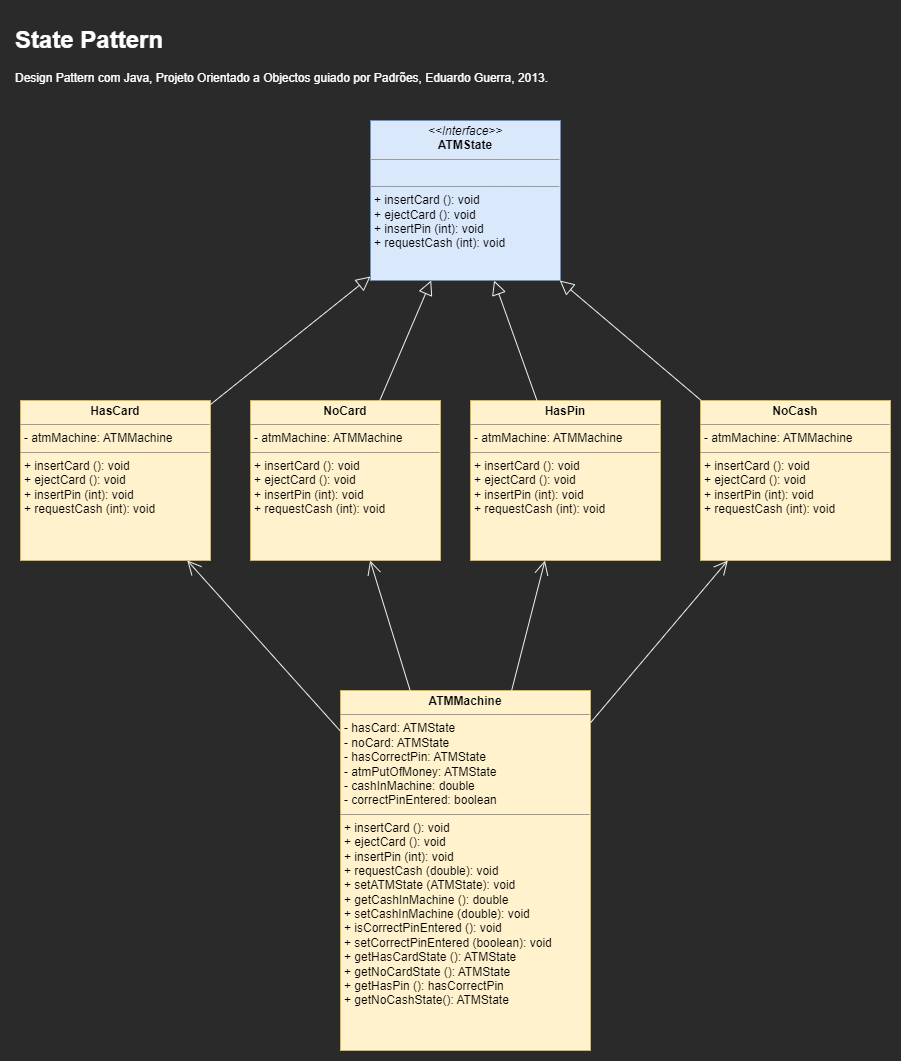

The diagram above was exported from draw.io. Its source (the exported page's mxGraphModel, read from the mxfile embedded in the PNG):
<mxGraphModel dx="1422" dy="1802" grid="1" gridSize="10" guides="1" tooltips="1" connect="1" arrows="1" fold="1" page="1" pageScale="1" pageWidth="850" pageHeight="1100" math="0" shadow="0">
  <root>
    <mxCell id="0" />
    <mxCell id="1" parent="0" />
    <mxCell id="bvLWZl4TlazSQk0JdSnF-1" value="&lt;h1&gt;State Pattern&lt;/h1&gt;&lt;p&gt;Design Pattern com Java, Projeto Orientado a Objectos guiado por Padrões, Eduardo Guerra, 2013.&lt;/p&gt;" style="text;html=1;strokeColor=none;fillColor=none;spacing=5;spacingTop=-20;whiteSpace=wrap;overflow=hidden;rounded=0;fontColor=#FFFFFF;" vertex="1" parent="1">
      <mxGeometry x="20" y="-1080" width="610" height="90" as="geometry" />
    </mxCell>
    <mxCell id="bvLWZl4TlazSQk0JdSnF-2" value="&lt;p style=&quot;margin:0px;margin-top:4px;text-align:center;&quot;&gt;&lt;i&gt;&amp;lt;&amp;lt;Interface&amp;gt;&amp;gt;&lt;/i&gt;&lt;br&gt;&lt;b&gt;ATMState&lt;/b&gt;&lt;/p&gt;&lt;hr size=&quot;1&quot;&gt;&lt;p style=&quot;margin:0px;margin-left:4px;&quot;&gt;&lt;br&gt;&lt;/p&gt;&lt;hr size=&quot;1&quot;&gt;&lt;p style=&quot;margin:0px;margin-left:4px;&quot;&gt;+ insertCard (): void&lt;br&gt;+ ejectCard (): void&lt;br&gt;+ insertPin (int): void&lt;/p&gt;&lt;p style=&quot;margin:0px;margin-left:4px;&quot;&gt;+ requestCash (int): void&lt;/p&gt;&lt;p style=&quot;margin:0px;margin-left:4px;&quot;&gt;&lt;br&gt;&lt;/p&gt;" style="verticalAlign=top;align=left;overflow=fill;fontSize=12;fontFamily=Helvetica;html=1;fillColor=#dae8fc;strokeColor=#6c8ebf;fontColor=#000000;" vertex="1" parent="1">
      <mxGeometry x="380" y="-980" width="190" height="160" as="geometry" />
    </mxCell>
    <mxCell id="bvLWZl4TlazSQk0JdSnF-3" value="&lt;p style=&quot;margin:0px;margin-top:4px;text-align:center;&quot;&gt;&lt;b&gt;ATMMachine&lt;/b&gt;&lt;/p&gt;&lt;hr size=&quot;1&quot;&gt;&lt;p style=&quot;margin:0px;margin-left:4px;&quot;&gt;- hasCard: ATMState&lt;/p&gt;&lt;p style=&quot;margin:0px;margin-left:4px;&quot;&gt;- noCard: ATMState&lt;/p&gt;&lt;p style=&quot;margin:0px;margin-left:4px;&quot;&gt;- hasCorrectPin: ATMState&lt;/p&gt;&lt;p style=&quot;margin:0px;margin-left:4px;&quot;&gt;- atmPutOfMoney: ATMState&lt;/p&gt;&lt;p style=&quot;margin:0px;margin-left:4px;&quot;&gt;- cashInMachine: double&lt;/p&gt;&lt;p style=&quot;margin:0px;margin-left:4px;&quot;&gt;- correctPinEntered: boolean&lt;/p&gt;&lt;hr size=&quot;1&quot;&gt;&lt;p style=&quot;margin:0px;margin-left:4px;&quot;&gt;+ insertCard (): void&lt;br&gt;+ ejectCard (): void&lt;br&gt;+ insertPin (int): void&lt;/p&gt;&lt;p style=&quot;margin:0px;margin-left:4px;&quot;&gt;+ requestCash (double): void&lt;/p&gt;&lt;p style=&quot;margin:0px;margin-left:4px;&quot;&gt;+ setATMState (ATMState): void&lt;/p&gt;&lt;p style=&quot;margin:0px;margin-left:4px;&quot;&gt;+ getCashInMachine (): double&lt;/p&gt;&lt;p style=&quot;margin:0px;margin-left:4px;&quot;&gt;+ setCashInMachine (double): void&lt;/p&gt;&lt;p style=&quot;margin:0px;margin-left:4px;&quot;&gt;+ isCorrectPinEntered (): void&lt;/p&gt;&lt;p style=&quot;margin:0px;margin-left:4px;&quot;&gt;+ setCorrectPinEntered (boolean): void&lt;/p&gt;&lt;p style=&quot;margin:0px;margin-left:4px;&quot;&gt;+ getHasCardState (): ATMState&lt;/p&gt;&lt;p style=&quot;margin:0px;margin-left:4px;&quot;&gt;+ getNoCardState (): ATMState&lt;/p&gt;&lt;p style=&quot;margin:0px;margin-left:4px;&quot;&gt;+ getHasPin (): hasCorrectPin&lt;/p&gt;&lt;p style=&quot;margin:0px;margin-left:4px;&quot;&gt;+ getNoCashState(): ATMState&lt;/p&gt;&lt;p style=&quot;margin:0px;margin-left:4px;&quot;&gt;&lt;br&gt;&lt;/p&gt;" style="verticalAlign=top;align=left;overflow=fill;fontSize=12;fontFamily=Helvetica;html=1;fillColor=#fff2cc;strokeColor=#d6b656;fontColor=#000000;" vertex="1" parent="1">
      <mxGeometry x="350" y="-410" width="250" height="360" as="geometry" />
    </mxCell>
    <mxCell id="bvLWZl4TlazSQk0JdSnF-4" value="&lt;p style=&quot;margin:0px;margin-top:4px;text-align:center;&quot;&gt;&lt;b&gt;HasCard&lt;/b&gt;&lt;/p&gt;&lt;hr size=&quot;1&quot;&gt;&lt;p style=&quot;margin:0px;margin-left:4px;&quot;&gt;- atmMachine: ATMMachine&lt;/p&gt;&lt;hr size=&quot;1&quot;&gt;&lt;p style=&quot;margin:0px;margin-left:4px;&quot;&gt;+ insertCard (): void&lt;br&gt;+ ejectCard (): void&lt;br&gt;+ insertPin (int): void&lt;/p&gt;&lt;p style=&quot;margin:0px;margin-left:4px;&quot;&gt;+ requestCash (int): void&lt;/p&gt;&lt;p style=&quot;margin:0px;margin-left:4px;&quot;&gt;&lt;br&gt;&lt;/p&gt;" style="verticalAlign=top;align=left;overflow=fill;fontSize=12;fontFamily=Helvetica;html=1;fillColor=#fff2cc;strokeColor=#d6b656;fontColor=#000000;" vertex="1" parent="1">
      <mxGeometry x="30" y="-700" width="190" height="160" as="geometry" />
    </mxCell>
    <mxCell id="bvLWZl4TlazSQk0JdSnF-5" value="&lt;p style=&quot;margin:0px;margin-top:4px;text-align:center;&quot;&gt;&lt;b&gt;NoCard&lt;/b&gt;&lt;/p&gt;&lt;hr size=&quot;1&quot;&gt;&lt;p style=&quot;margin:0px;margin-left:4px;&quot;&gt;- atmMachine: ATMMachine&lt;/p&gt;&lt;hr size=&quot;1&quot;&gt;&lt;p style=&quot;margin:0px;margin-left:4px;&quot;&gt;+ insertCard (): void&lt;br&gt;+ ejectCard (): void&lt;br&gt;+ insertPin (int): void&lt;/p&gt;&lt;p style=&quot;margin:0px;margin-left:4px;&quot;&gt;+ requestCash (int): void&lt;/p&gt;&lt;p style=&quot;margin:0px;margin-left:4px;&quot;&gt;&lt;br&gt;&lt;/p&gt;" style="verticalAlign=top;align=left;overflow=fill;fontSize=12;fontFamily=Helvetica;html=1;fillColor=#fff2cc;strokeColor=#d6b656;fontColor=#000000;" vertex="1" parent="1">
      <mxGeometry x="260" y="-700" width="190" height="160" as="geometry" />
    </mxCell>
    <mxCell id="bvLWZl4TlazSQk0JdSnF-6" value="&lt;p style=&quot;margin:0px;margin-top:4px;text-align:center;&quot;&gt;&lt;b&gt;HasPin&lt;/b&gt;&lt;/p&gt;&lt;hr size=&quot;1&quot;&gt;&lt;p style=&quot;margin:0px;margin-left:4px;&quot;&gt;- atmMachine: ATMMachine&lt;/p&gt;&lt;hr size=&quot;1&quot;&gt;&lt;p style=&quot;margin:0px;margin-left:4px;&quot;&gt;+ insertCard (): void&lt;br&gt;+ ejectCard (): void&lt;br&gt;+ insertPin (int): void&lt;/p&gt;&lt;p style=&quot;margin:0px;margin-left:4px;&quot;&gt;+ requestCash (int): void&lt;/p&gt;&lt;p style=&quot;margin:0px;margin-left:4px;&quot;&gt;&lt;br&gt;&lt;/p&gt;" style="verticalAlign=top;align=left;overflow=fill;fontSize=12;fontFamily=Helvetica;html=1;fillColor=#fff2cc;strokeColor=#d6b656;fontColor=#000000;" vertex="1" parent="1">
      <mxGeometry x="480" y="-700" width="190" height="160" as="geometry" />
    </mxCell>
    <mxCell id="bvLWZl4TlazSQk0JdSnF-7" value="&lt;p style=&quot;margin:0px;margin-top:4px;text-align:center;&quot;&gt;&lt;b&gt;NoCash&lt;/b&gt;&lt;/p&gt;&lt;hr size=&quot;1&quot;&gt;&lt;p style=&quot;margin:0px;margin-left:4px;&quot;&gt;- atmMachine: ATMMachine&lt;/p&gt;&lt;hr size=&quot;1&quot;&gt;&lt;p style=&quot;margin:0px;margin-left:4px;&quot;&gt;+ insertCard (): void&lt;br&gt;+ ejectCard (): void&lt;br&gt;+ insertPin (int): void&lt;/p&gt;&lt;p style=&quot;margin:0px;margin-left:4px;&quot;&gt;+ requestCash (int): void&lt;/p&gt;&lt;p style=&quot;margin:0px;margin-left:4px;&quot;&gt;&lt;br&gt;&lt;/p&gt;" style="verticalAlign=top;align=left;overflow=fill;fontSize=12;fontFamily=Helvetica;html=1;fillColor=#fff2cc;strokeColor=#d6b656;fontColor=#000000;" vertex="1" parent="1">
      <mxGeometry x="710" y="-700" width="190" height="160" as="geometry" />
    </mxCell>
    <mxCell id="bvLWZl4TlazSQk0JdSnF-8" value="" style="endArrow=block;endFill=0;endSize=12;html=1;rounded=0;fontColor=#000000;" edge="1" parent="1" source="bvLWZl4TlazSQk0JdSnF-4" target="bvLWZl4TlazSQk0JdSnF-2">
      <mxGeometry width="160" relative="1" as="geometry">
        <mxPoint x="150" y="-780" as="sourcePoint" />
        <mxPoint x="310" y="-780" as="targetPoint" />
      </mxGeometry>
    </mxCell>
    <mxCell id="bvLWZl4TlazSQk0JdSnF-9" value="" style="endArrow=block;endFill=0;endSize=12;html=1;rounded=0;fontColor=#000000;" edge="1" parent="1" source="bvLWZl4TlazSQk0JdSnF-5" target="bvLWZl4TlazSQk0JdSnF-2">
      <mxGeometry width="160" relative="1" as="geometry">
        <mxPoint x="390" y="-750" as="sourcePoint" />
        <mxPoint x="550" y="-750" as="targetPoint" />
      </mxGeometry>
    </mxCell>
    <mxCell id="bvLWZl4TlazSQk0JdSnF-10" value="" style="endArrow=block;endFill=0;endSize=12;html=1;rounded=0;fontColor=#000000;" edge="1" parent="1" source="bvLWZl4TlazSQk0JdSnF-6" target="bvLWZl4TlazSQk0JdSnF-2">
      <mxGeometry width="160" relative="1" as="geometry">
        <mxPoint x="520" y="-740" as="sourcePoint" />
        <mxPoint x="680" y="-740" as="targetPoint" />
      </mxGeometry>
    </mxCell>
    <mxCell id="bvLWZl4TlazSQk0JdSnF-11" value="" style="endArrow=block;endFill=0;endSize=12;html=1;rounded=0;fontColor=#000000;" edge="1" parent="1" source="bvLWZl4TlazSQk0JdSnF-7" target="bvLWZl4TlazSQk0JdSnF-2">
      <mxGeometry width="160" relative="1" as="geometry">
        <mxPoint x="690" y="-760" as="sourcePoint" />
        <mxPoint x="850" y="-760" as="targetPoint" />
      </mxGeometry>
    </mxCell>
    <mxCell id="bvLWZl4TlazSQk0JdSnF-12" value="" style="endArrow=open;endFill=1;endSize=12;html=1;rounded=0;fontColor=#000000;" edge="1" parent="1" source="bvLWZl4TlazSQk0JdSnF-3" target="bvLWZl4TlazSQk0JdSnF-4">
      <mxGeometry width="160" relative="1" as="geometry">
        <mxPoint x="100" y="-400" as="sourcePoint" />
        <mxPoint x="260" y="-400" as="targetPoint" />
      </mxGeometry>
    </mxCell>
    <mxCell id="bvLWZl4TlazSQk0JdSnF-13" value="" style="endArrow=open;endFill=1;endSize=12;html=1;rounded=0;fontColor=#000000;" edge="1" parent="1" source="bvLWZl4TlazSQk0JdSnF-3" target="bvLWZl4TlazSQk0JdSnF-5">
      <mxGeometry width="160" relative="1" as="geometry">
        <mxPoint x="350" y="-470" as="sourcePoint" />
        <mxPoint x="510" y="-470" as="targetPoint" />
      </mxGeometry>
    </mxCell>
    <mxCell id="bvLWZl4TlazSQk0JdSnF-14" value="" style="endArrow=open;endFill=1;endSize=12;html=1;rounded=0;fontColor=#000000;" edge="1" parent="1" source="bvLWZl4TlazSQk0JdSnF-3" target="bvLWZl4TlazSQk0JdSnF-6">
      <mxGeometry width="160" relative="1" as="geometry">
        <mxPoint x="510" y="-480" as="sourcePoint" />
        <mxPoint x="670" y="-480" as="targetPoint" />
      </mxGeometry>
    </mxCell>
    <mxCell id="bvLWZl4TlazSQk0JdSnF-15" value="" style="endArrow=open;endFill=1;endSize=12;html=1;rounded=0;fontColor=#000000;" edge="1" parent="1" source="bvLWZl4TlazSQk0JdSnF-3" target="bvLWZl4TlazSQk0JdSnF-7">
      <mxGeometry width="160" relative="1" as="geometry">
        <mxPoint x="660" y="-420" as="sourcePoint" />
        <mxPoint x="820" y="-420" as="targetPoint" />
      </mxGeometry>
    </mxCell>
  </root>
</mxGraphModel>